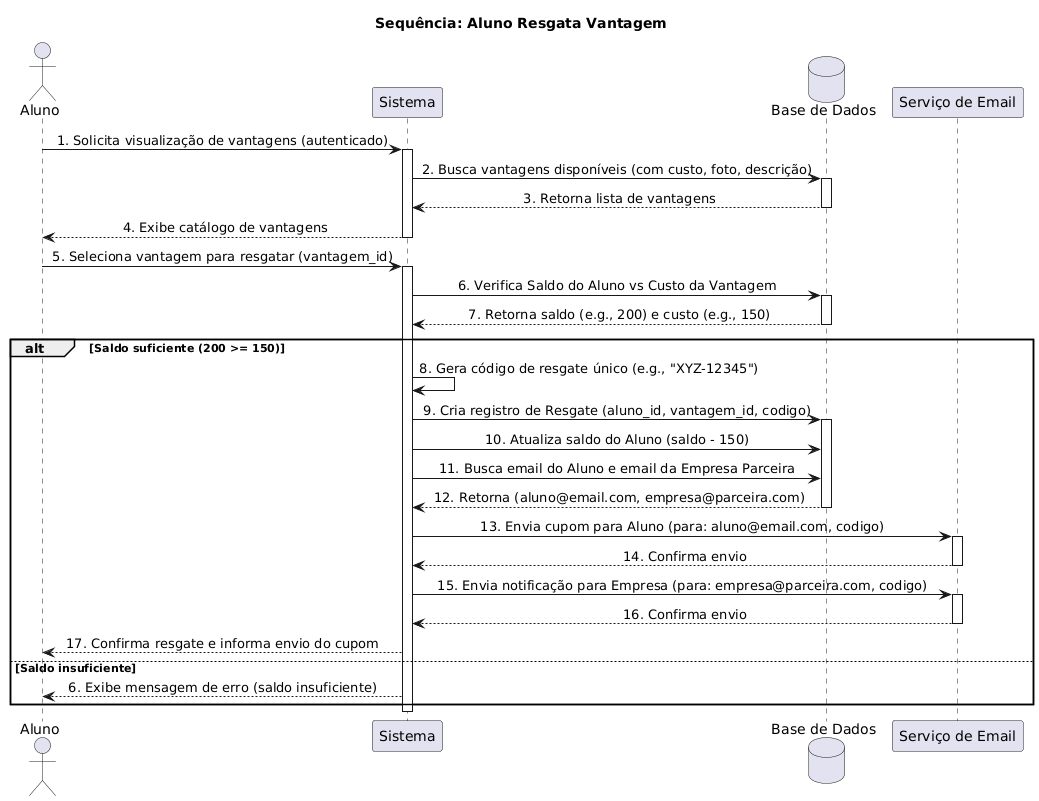

The diagram above was rendered by PlantUML. Its source (embedded in the PNG):
@startuml
title Sequência: Aluno Resgata Vantagem

actor Aluno
participant "Sistema" as Sistema
database "Base de Dados" as DB
participant "Serviço de Email" as Email

skinparam sequenceMessageAlign center

Aluno -> Sistema: 1. Solicita visualização de vantagens (autenticado)
activate Sistema
Sistema -> DB: 2. Busca vantagens disponíveis (com custo, foto, descrição)
activate DB
DB --> Sistema: 3. Retorna lista de vantagens
deactivate DB
Sistema --> Aluno: 4. Exibe catálogo de vantagens
deactivate Sistema

Aluno -> Sistema: 5. Seleciona vantagem para resgatar (vantagem_id)
activate Sistema

Sistema -> DB: 6. Verifica Saldo do Aluno vs Custo da Vantagem
activate DB
DB --> Sistema: 7. Retorna saldo (e.g., 200) e custo (e.g., 150)
deactivate DB

alt Saldo suficiente (200 >= 150)
    Sistema -> Sistema: 8. Gera código de resgate único (e.g., "XYZ-12345")
    Sistema -> DB: 9. Cria registro de Resgate (aluno_id, vantagem_id, codigo)
    activate DB
    Sistema -> DB: 10. Atualiza saldo do Aluno (saldo - 150)
    
    Sistema -> DB: 11. Busca email do Aluno e email da Empresa Parceira
    DB --> Sistema: 12. Retorna (aluno@email.com, empresa@parceira.com)
    deactivate DB
    
    Sistema -> Email: 13. Envia cupom para Aluno (para: aluno@email.com, codigo)
    activate Email
    Email --> Sistema: 14. Confirma envio
    deactivate Email
    
    Sistema -> Email: 15. Envia notificação para Empresa (para: empresa@parceira.com, codigo)
    activate Email
    Email --> Sistema: 16. Confirma envio
    deactivate Email
    
    Sistema --> Aluno: 17. Confirma resgate e informa envio do cupom
else Saldo insuficiente
    Sistema --> Aluno: 6. Exibe mensagem de erro (saldo insuficiente)
end
deactivate Sistema
@enduml